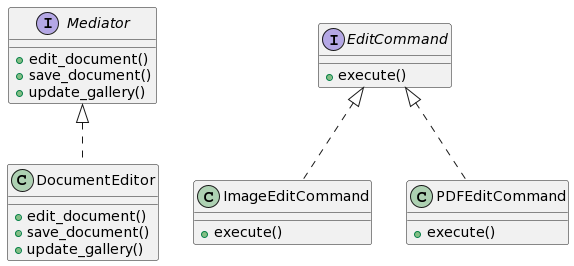

The diagram above was rendered by PlantUML. Its source (embedded in the PNG):
@startuml
interface Mediator {
    + edit_document()
    + save_document()
    + update_gallery()
}

class DocumentEditor {
    + edit_document()
    + save_document()
    + update_gallery()
}

interface EditCommand {
    + execute()
}

class ImageEditCommand {
    + execute()
}

class PDFEditCommand {
    + execute()
}

Mediator <|.. DocumentEditor
EditCommand <|.. ImageEditCommand
EditCommand <|.. PDFEditCommand
@enduml